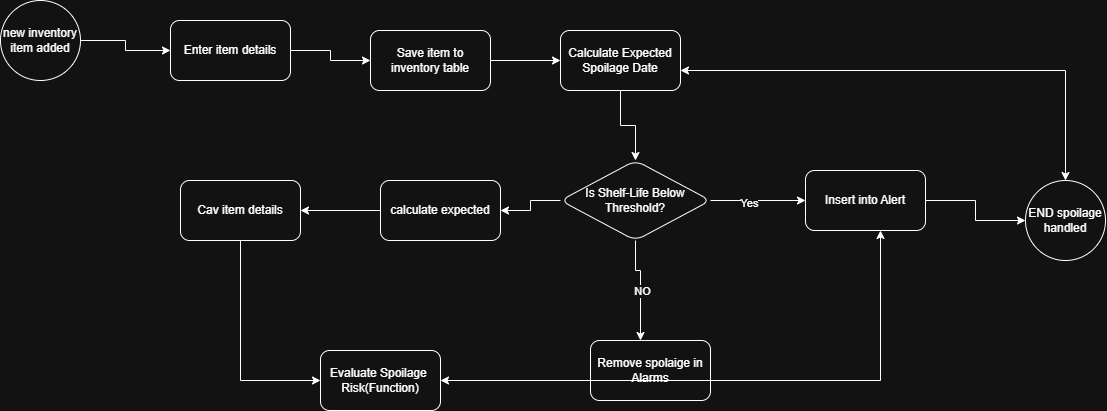

The diagram above was exported from draw.io. Its source (the exported page's mxGraphModel, read from the mxfile embedded in the PNG):
<mxGraphModel dx="969" dy="479" grid="1" gridSize="10" guides="1" tooltips="1" connect="1" arrows="1" fold="1" page="1" pageScale="1" pageWidth="850" pageHeight="1100" math="0" shadow="0">
  <root>
    <mxCell id="0" />
    <mxCell id="1" parent="0" />
    <mxCell id="bwYESRxHIoYY-sxzw2Zs-7" edge="1" parent="1" source="bwYESRxHIoYY-sxzw2Zs-1" style="edgeStyle=orthogonalEdgeStyle;rounded=0;orthogonalLoop=1;jettySize=auto;html=1;" target="bwYESRxHIoYY-sxzw2Zs-2" value="">
      <mxGeometry relative="1" as="geometry" />
    </mxCell>
    <mxCell id="bwYESRxHIoYY-sxzw2Zs-1" parent="1" style="ellipse;whiteSpace=wrap;html=1;aspect=fixed;" value="new inventory item added" vertex="1">
      <mxGeometry height="80" width="80" x="20" y="170" as="geometry" />
    </mxCell>
    <mxCell id="bwYESRxHIoYY-sxzw2Zs-6" edge="1" parent="1" source="bwYESRxHIoYY-sxzw2Zs-2" style="edgeStyle=orthogonalEdgeStyle;rounded=0;orthogonalLoop=1;jettySize=auto;html=1;" target="bwYESRxHIoYY-sxzw2Zs-4" value="">
      <mxGeometry relative="1" as="geometry" />
    </mxCell>
    <mxCell id="bwYESRxHIoYY-sxzw2Zs-2" parent="1" style="rounded=1;whiteSpace=wrap;html=1;" value="Enter item details" vertex="1">
      <mxGeometry height="60" width="120" x="190" y="190" as="geometry" />
    </mxCell>
    <mxCell id="bwYESRxHIoYY-sxzw2Zs-9" edge="1" parent="1" source="bwYESRxHIoYY-sxzw2Zs-4" style="edgeStyle=orthogonalEdgeStyle;rounded=0;orthogonalLoop=1;jettySize=auto;html=1;" target="bwYESRxHIoYY-sxzw2Zs-8" value="">
      <mxGeometry relative="1" as="geometry" />
    </mxCell>
    <mxCell id="bwYESRxHIoYY-sxzw2Zs-4" parent="1" style="rounded=1;whiteSpace=wrap;html=1;" value="Save item to inventory table" vertex="1">
      <mxGeometry height="60" width="120" x="390" y="200" as="geometry" />
    </mxCell>
    <mxCell id="bwYESRxHIoYY-sxzw2Zs-11" edge="1" parent="1" source="bwYESRxHIoYY-sxzw2Zs-8" style="edgeStyle=orthogonalEdgeStyle;rounded=0;orthogonalLoop=1;jettySize=auto;html=1;" target="bwYESRxHIoYY-sxzw2Zs-10" value="">
      <mxGeometry relative="1" as="geometry" />
    </mxCell>
    <mxCell id="bwYESRxHIoYY-sxzw2Zs-8" parent="1" style="rounded=1;whiteSpace=wrap;html=1;" value="Calculate Expected Spoilage Date" vertex="1">
      <mxGeometry height="60" width="120" x="580" y="200" as="geometry" />
    </mxCell>
    <mxCell id="bwYESRxHIoYY-sxzw2Zs-16" edge="1" parent="1" source="bwYESRxHIoYY-sxzw2Zs-10" style="edgeStyle=orthogonalEdgeStyle;rounded=0;orthogonalLoop=1;jettySize=auto;html=1;" target="bwYESRxHIoYY-sxzw2Zs-15" value="">
      <mxGeometry relative="1" as="geometry" />
    </mxCell>
    <mxCell id="bwYESRxHIoYY-sxzw2Zs-18" edge="1" parent="1" source="bwYESRxHIoYY-sxzw2Zs-10" style="edgeStyle=orthogonalEdgeStyle;rounded=0;orthogonalLoop=1;jettySize=auto;html=1;" target="bwYESRxHIoYY-sxzw2Zs-17" value="">
      <mxGeometry relative="1" as="geometry">
        <Array as="points">
          <mxPoint x="655" y="440" />
          <mxPoint x="660" y="440" />
        </Array>
      </mxGeometry>
    </mxCell>
    <mxCell id="bwYESRxHIoYY-sxzw2Zs-19" connectable="0" parent="bwYESRxHIoYY-sxzw2Zs-18" style="edgeLabel;html=1;align=center;verticalAlign=middle;resizable=0;points=[];" value="NO" vertex="1">
      <mxGeometry relative="1" x="0.0484" y="1" as="geometry">
        <mxPoint as="offset" />
      </mxGeometry>
    </mxCell>
    <mxCell id="bwYESRxHIoYY-sxzw2Zs-21" edge="1" parent="1" source="bwYESRxHIoYY-sxzw2Zs-10" style="edgeStyle=orthogonalEdgeStyle;rounded=0;orthogonalLoop=1;jettySize=auto;html=1;" target="bwYESRxHIoYY-sxzw2Zs-20" value="">
      <mxGeometry relative="1" as="geometry" />
    </mxCell>
    <mxCell id="bwYESRxHIoYY-sxzw2Zs-31" connectable="0" parent="bwYESRxHIoYY-sxzw2Zs-21" style="edgeLabel;html=1;align=center;verticalAlign=middle;resizable=0;points=[];" value="Yes" vertex="1">
      <mxGeometry relative="1" x="-0.1836" y="-2" as="geometry">
        <mxPoint as="offset" />
      </mxGeometry>
    </mxCell>
    <mxCell id="bwYESRxHIoYY-sxzw2Zs-10" parent="1" style="rhombus;whiteSpace=wrap;html=1;rounded=1;" value="Is Shelf-Life Below Threshold?" vertex="1">
      <mxGeometry height="80" width="150" x="580" y="330" as="geometry" />
    </mxCell>
    <mxCell id="bwYESRxHIoYY-sxzw2Zs-25" edge="1" parent="1" source="bwYESRxHIoYY-sxzw2Zs-15" style="edgeStyle=orthogonalEdgeStyle;rounded=0;orthogonalLoop=1;jettySize=auto;html=1;" target="bwYESRxHIoYY-sxzw2Zs-24" value="">
      <mxGeometry relative="1" as="geometry" />
    </mxCell>
    <mxCell id="bwYESRxHIoYY-sxzw2Zs-15" parent="1" style="whiteSpace=wrap;html=1;rounded=1;" value="calculate expected" vertex="1">
      <mxGeometry height="60" width="120" x="400" y="350" as="geometry" />
    </mxCell>
    <mxCell id="bwYESRxHIoYY-sxzw2Zs-17" parent="1" style="rounded=1;whiteSpace=wrap;html=1;" value="Remove spolaige in Alarms" vertex="1">
      <mxGeometry height="60" width="120" x="610" y="510" as="geometry" />
    </mxCell>
    <mxCell id="bwYESRxHIoYY-sxzw2Zs-33" edge="1" parent="1" source="bwYESRxHIoYY-sxzw2Zs-20" style="edgeStyle=orthogonalEdgeStyle;rounded=0;orthogonalLoop=1;jettySize=auto;html=1;" target="bwYESRxHIoYY-sxzw2Zs-32" value="">
      <mxGeometry relative="1" as="geometry" />
    </mxCell>
    <mxCell id="bwYESRxHIoYY-sxzw2Zs-20" parent="1" style="rounded=1;whiteSpace=wrap;html=1;" value="Insert into Alert" vertex="1">
      <mxGeometry height="60" width="120" x="825" y="340" as="geometry" />
    </mxCell>
    <mxCell id="bwYESRxHIoYY-sxzw2Zs-27" edge="1" parent="1" source="bwYESRxHIoYY-sxzw2Zs-24" style="edgeStyle=orthogonalEdgeStyle;rounded=0;orthogonalLoop=1;jettySize=auto;html=1;" target="bwYESRxHIoYY-sxzw2Zs-26" value="">
      <mxGeometry relative="1" as="geometry">
        <Array as="points">
          <mxPoint x="260" y="550" />
        </Array>
      </mxGeometry>
    </mxCell>
    <mxCell id="bwYESRxHIoYY-sxzw2Zs-24" parent="1" style="rounded=1;whiteSpace=wrap;html=1;" value="Cav item details" vertex="1">
      <mxGeometry height="60" width="120" x="200" y="350" as="geometry" />
    </mxCell>
    <mxCell id="bwYESRxHIoYY-sxzw2Zs-26" parent="1" style="rounded=1;whiteSpace=wrap;html=1;" value="Evaluate Spoilage&amp;nbsp;&lt;div&gt;Risk(Function)&lt;/div&gt;" vertex="1">
      <mxGeometry height="60" width="120" x="340" y="520" as="geometry" />
    </mxCell>
    <mxCell id="bwYESRxHIoYY-sxzw2Zs-30" edge="1" parent="1" source="bwYESRxHIoYY-sxzw2Zs-26" style="endArrow=classic;startArrow=classic;html=1;rounded=0;exitX=1;exitY=0.5;exitDx=0;exitDy=0;" value="">
      <mxGeometry height="50" relative="1" width="50" as="geometry">
        <Array as="points">
          <mxPoint x="900" y="550" />
        </Array>
        <mxPoint x="850" y="450" as="sourcePoint" />
        <mxPoint x="900" y="400" as="targetPoint" />
      </mxGeometry>
    </mxCell>
    <mxCell id="bwYESRxHIoYY-sxzw2Zs-32" parent="1" style="ellipse;whiteSpace=wrap;html=1;rounded=1;" value="END spoilage handled" vertex="1">
      <mxGeometry height="80" width="80" x="1045" y="350" as="geometry" />
    </mxCell>
    <mxCell id="bwYESRxHIoYY-sxzw2Zs-36" edge="1" parent="1" style="endArrow=classic;startArrow=classic;html=1;rounded=0;entryX=0.5;entryY=0;entryDx=0;entryDy=0;" target="bwYESRxHIoYY-sxzw2Zs-32" value="">
      <mxGeometry height="50" relative="1" width="50" as="geometry">
        <Array as="points">
          <mxPoint x="1085" y="240" />
        </Array>
        <mxPoint x="700" y="240" as="sourcePoint" />
        <mxPoint x="750" y="190" as="targetPoint" />
      </mxGeometry>
    </mxCell>
  </root>
</mxGraphModel>